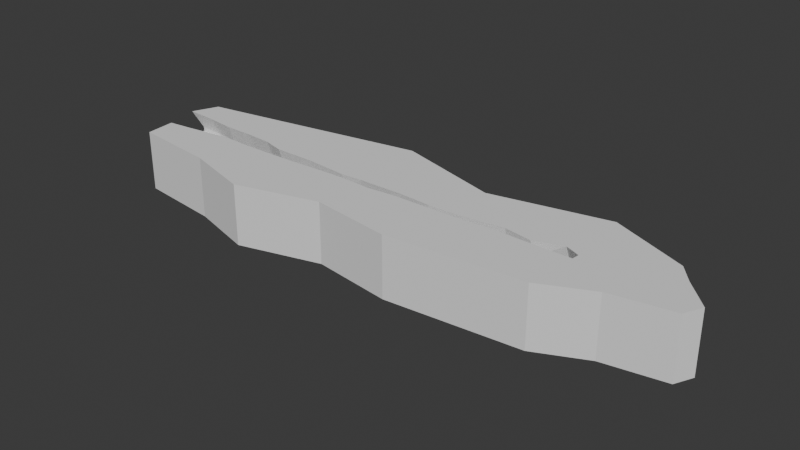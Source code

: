 # Source: B_TutorialIsland.blend  (saved by Blender 4.3.34; exported with 4.5.12 LTS)
import bpy
from mathutils import Matrix  # noqa: F401  (used for matrix-valued properties, if any)

bpy.ops.wm.read_factory_settings(use_empty=True)
scene = bpy.context.scene
scene.name = 'Scene'

# ---- collections
col_collection = bpy.data.collections.new('Collection'); scene.collection.children.link(col_collection)

# ---- world
world_world = bpy.data.worlds.new('World'); scene.world = world_world
world_world.use_nodes = True; world_world.node_tree.nodes.clear()
_N = world_world.node_tree.nodes; _L = world_world.node_tree.links
n0 = _N.new('ShaderNodeOutputWorld'); n0.name = 'World Output'; n0.location = (300, 300)
n1 = _N.new('ShaderNodeBackground'); n1.name = 'Background'; n1.location = (10, 300)
n1.inputs[0].default_value = (0.05088, 0.05088, 0.05088, 1.0)
_L.new(n1.outputs[0], n0.inputs[0])
n0.is_active_output = True
world_world.color = (0.05088, 0.05088, 0.05088)
world_world.sun_shadow_jitter_overblur = 0.0

# ---- meshes
me_plane = bpy.data.meshes.new('Plane')
me_plane.from_pydata([(-755.1, -127.7, -21.87), (526.1, -147.5, -21.87), (-755.1, 127.7, -21.87), (744.0, 126.9, -21.87), (-755.1, -127.7, 150.8), (526.1, -147.5, 150.8), (-755.1, 127.7, 150.8), (744.0, 126.9, 150.8), (-785.7, 54.35, 150.8), (744.0, 126.9, 105.3), (500.2, 42.02, 150.8), (422.7, 14.08, 150.8), (342.0, 27.82, 150.8), (218.2, 11.74, 150.8), (129.0, 8.789, 150.8), (39.37, 13.88, 150.8), (-90.56, 12.38, 150.8), (-152.5, 7.959, 150.8), (-273.1, 17.78, 150.8), (-391.7, 17.9, 150.8), (-452.7, 34.03, 150.8), (-531.4, 39.13, 150.8), (-614.6, 39.54, 150.8), (-698.0, 49.33, 150.8), (-762.7, -42.95, 150.8), (419.7, 2.428, 150.8), (308.6, 4.706, 150.8), (255.8, -1.605, 150.8), (95.91, -3.622, 150.8), (29.83, -4.417, 150.8), (-46.19, -11.95, 150.8), (-142.3, -7.905, 150.8), (-228.8, -11.01, 150.8), (-295.3, -15.16, 150.8), (-471.9, -19.32, 150.8), (-551.3, -16.1, 150.8), (-621.4, -24.18, 150.8), (-695.7, -34.87, 150.8), (-755.1, 127.7, 105.3), (500.9, 60.27, 8.113), (424.0, 22.86, 8.113), (347.4, 35.93, 8.113), (212.1, 19.86, 8.113), (135.8, 16.23, 8.113), (42.75, 24.7, 8.113), (-98.0, 25.9, 8.113), (-150.5, 19.45, -11.96), (-269.8, 27.92, -11.96), (-389.0, 30.74, -11.96), (-443.9, 46.88, -11.96), (-522.6, 53.33, -11.96), (-672.7, 59.51, 8.113), (-677.7, 63.01, 93.58), (-755.1, 67.85, 93.58), (-755.1, -54.38, 93.58), (419.7, -6.361, 8.113), (309.9, -2.731, 8.113), (259.8, -10.39, 8.113), (95.23, -12.41, 8.113), (33.21, -15.23, 8.113), (-45.52, -22.09, 8.113), (-140.9, -20.07, -11.96), (-226.8, -20.48, -11.96), (-296.0, -27.33, -11.96), (-472.5, -34.19, -11.96), (-551.3, -28.95, -11.96), (-677.5, -29.22, 8.113), (-699.2, -44.27, 93.58), (-510.3, -157.2, -21.87), (-319.3, -212.1, -21.87), (-84.99, -147.8, -21.87), (143.9, -180.2, -21.87), (-510.3, -157.2, 150.8), (-319.3, -212.1, 150.8), (-84.99, -147.8, 150.8), (143.9, -180.2, 150.8), (665.6, -82.65, -21.87), (834.0, -53.91, -21.87), (858.6, -2.712, -21.87), (785.1, 75.1, -21.87), (665.6, -82.65, 150.8), (834.0, -53.91, 150.8), (858.6, -2.712, 150.8), (785.1, 75.1, 150.8), (526.0, 219.5, -21.87), (195.4, 151.7, -21.87), (-108.7, 239.5, -21.87), (-497.0, 171.9, -21.87), (526.0, 219.5, 150.8), (195.4, 151.7, 150.8), (-108.7, 239.5, 150.8), (-497.0, 171.9, 150.8), (542.7, 24.09, 150.8), (541.2, 2.198, 150.8), (706.0, 61.37, 150.8), (556.1, -6.591, 8.113), (553.6, 26.12, 8.113), (526.1, -147.5, 105.3), (-755.1, -127.7, 105.3), (-510.3, -157.2, 105.3), (-319.3, -212.1, 105.3), (-84.99, -147.8, 105.3), (143.9, -180.2, 105.3), (665.6, -82.65, 105.3), (834.0, -53.91, 105.3), (858.6, -2.712, 105.3), (785.1, 75.1, 105.3), (526.0, 219.5, 105.3), (195.4, 151.7, 105.3), (-108.7, 239.5, 105.3), (-497.0, 171.9, 105.3), (-677.7, 63.01, 105.2), (-613.3, 53.73, 105.2), (500.9, 60.27, 105.2), (-472.5, -34.19, 105.2), (-551.3, -28.95, 105.2), (-755.1, 67.85, 105.2), (424.0, 22.86, 105.2), (-618.1, -35.0, 105.2), (347.4, 35.93, 105.2), (-699.2, -44.27, 105.2), (-755.1, -54.38, 105.2), (212.1, 19.86, 105.2), (419.7, -6.361, 105.2), (135.8, 16.23, 105.2), (309.9, -2.731, 105.2), (42.75, 24.7, 105.2), (259.8, -10.39, 105.2), (-98.0, 25.9, 105.2), (95.23, -12.41, 105.2), (-150.5, 19.45, 105.2), (33.21, -15.23, 105.2), (-269.8, 27.92, 105.2), (-45.52, -22.09, 105.2), (-389.0, 30.74, 105.2), (-140.9, -20.07, 105.2), (-443.9, 46.88, 105.2), (-226.8, -20.48, 105.2), (-522.6, 53.33, 105.2), (-296.0, -27.33, 105.2), (556.1, -6.591, 105.2), (553.6, 26.12, 105.2), (744.0, 126.9, 8.587), (-755.1, -127.7, 8.587), (-319.3, -212.1, 8.587), (-510.3, -157.2, 8.587), (-755.1, 127.7, 8.587), (526.1, -147.5, 8.587), (-84.99, -147.8, 8.587), (143.9, -180.2, 8.587), (665.6, -82.65, 8.587), (834.0, -53.91, 8.587), (858.6, -2.712, 8.587), (785.1, 75.1, 8.587), (526.0, 219.5, 8.587), (195.4, 151.7, 8.587), (-108.7, 239.5, 8.587), (-497.0, 171.9, 8.587), (-755.1, 67.85, -23.26), (-755.1, -54.38, -23.26)], [(82, 94), (80, 94), (5, 93), (28, 75), (31, 74), (33, 73), (34, 72), (21, 91), (17, 90), (13, 89), (88, 92)], [(156, 157, 110, 109), (123, 140, 95, 55), (110, 38, 6, 91), (102, 97, 5, 75), (106, 9, 7, 83), (87, 2, 146, 157), (4, 72, 73, 74, 75, 5, 80, 81, 82, 83, 7, 94, 93, 25, 26, 27, 28, 29, 30, 31, 32, 33, 34, 35, 36, 37, 24), (112, 111, 52, 51), (8, 23, 22, 21, 20, 19, 18, 17, 16, 15, 14, 13, 12, 11, 10, 92, 94, 7, 88, 89, 90, 91, 6), (115, 114, 64, 65), (111, 116, 53, 52), (113, 117, 40, 39), (118, 115, 65, 66), (117, 119, 41, 40), (120, 118, 66, 67), (98, 99, 72, 4), (119, 122, 42, 41), (121, 120, 67, 54), (39, 55, 95, 96), (122, 124, 43, 42), (125, 123, 55, 56), (124, 126, 44, 43), (127, 125, 56, 57), (126, 128, 45, 44), (129, 127, 57, 58), (128, 130, 46, 45), (131, 129, 58, 59), (130, 132, 47, 46), (133, 131, 59, 60), (132, 134, 48, 47), (135, 133, 60, 61), (134, 136, 49, 48), (137, 135, 61, 62), (136, 138, 50, 49), (139, 137, 62, 63), (138, 112, 51, 50), (114, 139, 63, 64), (99, 100, 73, 72), (100, 101, 74, 73), (101, 102, 75, 74), (97, 103, 80, 5), (103, 104, 81, 80), (104, 105, 82, 81), (105, 106, 83, 82), (9, 107, 88, 7), (107, 108, 89, 88), (108, 109, 90, 89), (109, 110, 91, 90), (40, 56, 55, 39), (41, 56, 40), (42, 57, 56, 41), (43, 58, 57, 42), (44, 59, 58, 43), (45, 60, 59, 44), (46, 61, 60, 45), (47, 62, 61, 46), (48, 63, 62, 47), (49, 64, 63, 48), (50, 65, 64, 49), (51, 66, 65, 50), (67, 66, 51, 52), (54, 67, 52, 53), (92, 93, 94), (140, 93, 92, 141), (141, 113, 39, 96), (155, 156, 109, 108), (154, 155, 108, 107), (142, 154, 107, 9), (152, 153, 106, 105), (151, 152, 105, 104), (150, 151, 104, 103), (147, 150, 103, 97), (148, 149, 102, 101), (144, 148, 101, 100), (145, 144, 100, 99), (143, 145, 99, 98), (24, 121, 98, 4), (153, 142, 9, 106), (149, 147, 97, 102), (157, 146, 38, 110), (38, 116, 8, 6), (92, 10, 113, 141), (95, 140, 141, 96), (34, 33, 139, 114), (21, 22, 112, 138), (33, 32, 137, 139), (20, 21, 138, 136), (32, 31, 135, 137), (19, 20, 136, 134), (31, 30, 133, 135), (18, 19, 134, 132), (30, 29, 131, 133), (17, 18, 132, 130), (29, 28, 129, 131), (16, 17, 130, 128), (28, 27, 127, 129), (15, 16, 128, 126), (27, 26, 125, 127), (14, 15, 126, 124), (26, 25, 123, 125), (13, 14, 124, 122), (24, 37, 120, 121), (12, 13, 122, 119), (37, 36, 118, 120), (11, 12, 119, 117), (36, 35, 115, 118), (10, 11, 117, 113), (23, 8, 116, 111), (35, 34, 114, 115), (22, 23, 111, 112), (25, 93, 140, 123), (71, 1, 147, 149), (79, 3, 142, 153), (0, 68, 145, 143), (68, 69, 144, 145), (69, 70, 148, 144), (70, 71, 149, 148), (1, 76, 150, 147), (76, 77, 151, 150), (77, 78, 152, 151), (78, 79, 153, 152), (3, 84, 154, 142), (84, 85, 155, 154), (85, 86, 156, 155), (86, 87, 157, 156), (54, 53, 158, 159), (2, 158, 53, 146), (143, 54, 159, 0), (54, 143, 98, 121), (146, 53, 116, 38)])
_uv = me_plane.uv_layers.new(name='UVMap')
_uv.uv.foreach_set('vector', [0.4, 1.0, 0.2, 1.0, 0.2, 1.0, 0.4, 1.0, 0.7779, 0.4751, 0.8675, 0.514, 0.8675, 0.514, 0.7779, 0.4751, 0.2, 1.0, 0.0, 1.0, 0.0, 1.0, 0.2, 1.0, 0.8, 0.0, 1.0, 0.0, 1.0, 0.0, 0.8, 0.0, 1.0, 0.8, 1.0, 1.0, 1.0, 1.0, 1.0, 0.8, 0.2, 1.0, 0.0, 1.0, 0.0, 1.0, 0.2, 1.0, 0.0, 0.0, 0.2, 0.0, 0.4, 0.0, 0.6, 0.0, 0.8, 0.0, 1.0, 0.0, 1.0, 0.2, 1.0, 0.4, 1.0, 0.6, 1.0, 0.8, 1.0, 1.0, 0.9551, 0.7301, 0.8675, 0.514, 0.7779, 0.4751, 0.7052, 0.4893, 0.6721, 0.4593, 0.5631, 0.4514, 0.522, 0.4403, 0.4699, 0.4135, 0.4067, 0.4214, 0.3498, 0.4198, 0.304, 0.3929, 0.1871, 0.3661, 0.135, 0.3866, 0.09073, 0.3629, 0.03703, 0.3266, 0.0, 0.287, 0.09389, 0.7105, 0.05124, 0.7468, 0.05124, 0.7468, 0.09389, 0.7105, 0.0, 0.7657, 0.05124, 0.7468, 0.09389, 0.7105, 0.1539, 0.7089, 0.2061, 0.6836, 0.2424, 0.6204, 0.3214, 0.6094, 0.4004, 0.5762, 0.4351, 0.6015, 0.5283, 0.5967, 0.5899, 0.5635, 0.6405, 0.5778, 0.7321, 0.5825, 0.7795, 0.562, 0.8302, 0.5709, 0.8676, 0.5717, 0.9551, 0.7301, 1.0, 1.0, 0.8, 1.0, 0.6, 1.0, 0.4, 1.0, 0.2, 1.0, 0.0, 1.0, 0.135, 0.3866, 0.1871, 0.3661, 0.1871, 0.3661, 0.135, 0.3866, 0.05124, 0.7468, 0.0, 0.7657, 0.0, 0.7657, 0.05124, 0.7468, 0.8302, 0.5709, 0.7795, 0.562, 0.7795, 0.562, 0.8302, 0.5709, 0.09073, 0.3629, 0.135, 0.3866, 0.135, 0.3866, 0.09073, 0.3629, 0.7795, 0.562, 0.7321, 0.5825, 0.7321, 0.5825, 0.7795, 0.562, 0.03703, 0.3266, 0.09073, 0.3629, 0.09073, 0.3629, 0.03703, 0.3266, 0.0, 0.0, 0.2, 0.0, 0.2, 0.0, 0.0, 0.0, 0.7321, 0.5825, 0.6405, 0.5778, 0.6405, 0.5778, 0.7321, 0.5825, 0.0, 0.287, 0.03703, 0.3266, 0.03703, 0.3266, 0.0, 0.287, 0.8302, 0.5709, 0.7779, 0.4751, 0.8675, 0.514, 0.8676, 0.5717, 0.6405, 0.5778, 0.5899, 0.5635, 0.5899, 0.5635, 0.6405, 0.5778, 0.7052, 0.4893, 0.7779, 0.4751, 0.7779, 0.4751, 0.7052, 0.4893, 0.5899, 0.5635, 0.5283, 0.5967, 0.5283, 0.5967, 0.5899, 0.5635, 0.6721, 0.4593, 0.7052, 0.4893, 0.7052, 0.4893, 0.6721, 0.4593, 0.5283, 0.5967, 0.4351, 0.6015, 0.4351, 0.6015, 0.5283, 0.5967, 0.5631, 0.4514, 0.6721, 0.4593, 0.6721, 0.4593, 0.5631, 0.4514, 0.4351, 0.6015, 0.4004, 0.5762, 0.4004, 0.5762, 0.4351, 0.6015, 0.522, 0.4403, 0.5631, 0.4514, 0.5631, 0.4514, 0.522, 0.4403, 0.4004, 0.5762, 0.3214, 0.6094, 0.3214, 0.6094, 0.4004, 0.5762, 0.4699, 0.4135, 0.522, 0.4403, 0.522, 0.4403, 0.4699, 0.4135, 0.3214, 0.6094, 0.2424, 0.6204, 0.2424, 0.6204, 0.3214, 0.6094, 0.4067, 0.4214, 0.4699, 0.4135, 0.4699, 0.4135, 0.4067, 0.4214, 0.2424, 0.6204, 0.2061, 0.6836, 0.2061, 0.6836, 0.2424, 0.6204, 0.3498, 0.4198, 0.4067, 0.4214, 0.4067, 0.4214, 0.3498, 0.4198, 0.2061, 0.6836, 0.1539, 0.7089, 0.1539, 0.7089, 0.2061, 0.6836, 0.304, 0.3929, 0.3498, 0.4198, 0.3498, 0.4198, 0.304, 0.3929, 0.1539, 0.7089, 0.09389, 0.7105, 0.09389, 0.7105, 0.1539, 0.7089, 0.1871, 0.3661, 0.304, 0.3929, 0.304, 0.3929, 0.1871, 0.3661, 0.2, 0.0, 0.4, 0.0, 0.4, 0.0, 0.2, 0.0, 0.4, 0.0, 0.6, 0.0, 0.6, 0.0, 0.4, 0.0, 0.6, 0.0, 0.8, 0.0, 0.8, 0.0, 0.6, 0.0, 1.0, 0.0, 1.0, 0.2, 1.0, 0.2, 1.0, 0.0, 1.0, 0.2, 1.0, 0.4, 1.0, 0.4, 1.0, 0.2, 1.0, 0.4, 1.0, 0.6, 1.0, 0.6, 1.0, 0.4, 1.0, 0.6, 1.0, 0.8, 1.0, 0.8, 1.0, 0.6, 1.0, 1.0, 0.8, 1.0, 0.8, 1.0, 1.0, 1.0, 0.8, 1.0, 0.6, 1.0, 0.6, 1.0, 0.8, 1.0, 0.6, 1.0, 0.4, 1.0, 0.4, 1.0, 0.6, 1.0, 0.4, 1.0, 0.2, 1.0, 0.2, 1.0, 0.4, 1.0, 0.7795, 0.562, 0.7052, 0.4893, 0.7779, 0.4751, 0.8302, 0.5709, 0.7321, 0.5825, 0.7052, 0.4893, 0.7795, 0.562, 0.6405, 0.5778, 0.6721, 0.4593, 0.7052, 0.4893, 0.7321, 0.5825, 0.5899, 0.5635, 0.5631, 0.4514, 0.6721, 0.4593, 0.6405, 0.5778, 0.5283, 0.5967, 0.522, 0.4403, 0.5631, 0.4514, 0.5899, 0.5635, 0.4351, 0.6015, 0.4699, 0.4135, 0.522, 0.4403, 0.5283, 0.5967, 0.4004, 0.5762, 0.4067, 0.4214, 0.4699, 0.4135, 0.4351, 0.6015, 0.3214, 0.6094, 0.3498, 0.4198, 0.4067, 0.4214, 0.4004, 0.5762, 0.2424, 0.6204, 0.304, 0.3929, 0.3498, 0.4198, 0.3214, 0.6094, 0.2061, 0.6836, 0.1871, 0.3661, 0.304, 0.3929, 0.2424, 0.6204, 0.1539, 0.7089, 0.135, 0.3866, 0.1871, 0.3661, 0.2061, 0.6836, 0.09389, 0.7105, 0.09073, 0.3629, 0.135, 0.3866, 0.1539, 0.7089, 0.03703, 0.3266, 0.09073, 0.3629, 0.09389, 0.7105, 0.05124, 0.7468, 0.0, 0.287, 0.03703, 0.3266, 0.05124, 0.7468, 0.0, 0.7657, 0.8676, 0.5717, 0.8684, 0.5711, 0.9551, 0.7301, 0.8675, 0.514, 0.8675, 0.514, 0.8676, 0.5717, 0.8676, 0.5717, 0.8676, 0.5717, 0.8302, 0.5709, 0.8302, 0.5709, 0.8676, 0.5717, 0.6, 1.0, 0.4, 1.0, 0.4, 1.0, 0.6, 1.0, 0.8, 1.0, 0.6, 1.0, 0.6, 1.0, 0.8, 1.0, 1.0, 1.0, 0.8, 1.0, 0.8, 1.0, 1.0, 1.0, 1.0, 0.6, 1.0, 0.8, 1.0, 0.8, 1.0, 0.6, 1.0, 0.4, 1.0, 0.6, 1.0, 0.6, 1.0, 0.4, 1.0, 0.2, 1.0, 0.4, 1.0, 0.4, 1.0, 0.2, 1.0, 0.0, 1.0, 0.2, 1.0, 0.2, 1.0, 0.0, 0.6, 0.0, 0.8, 0.0, 0.8, 0.0, 0.6, 0.0, 0.4, 0.0, 0.6, 0.0, 0.6, 0.0, 0.4, 0.0, 0.2, 0.0, 0.4, 0.0, 0.4, 0.0, 0.2, 0.0, 0.0, 0.0, 0.2, 0.0, 0.2, 0.0, 0.0, 0.0, 0.0, 0.287, 0.0, 0.287, 0.0, 0.0, 0.0, 0.0, 1.0, 0.8, 1.0, 1.0, 1.0, 1.0, 1.0, 0.8, 0.8, 0.0, 1.0, 0.0, 1.0, 0.0, 0.8, 0.0, 0.2, 1.0, 0.0, 1.0, 0.0, 1.0, 0.2, 1.0, 0.0, 1.0, 0.0, 0.7657, 0.0, 0.7657, 0.0, 1.0, 0.8676, 0.5717, 0.8302, 0.5709, 0.8302, 0.5709, 0.8676, 0.5717, 0.8675, 0.514, 0.8675, 0.514, 0.8676, 0.5717, 0.8676, 0.5717, 0.1871, 0.3661, 0.304, 0.3929, 0.304, 0.3929, 0.1871, 0.3661, 0.1539, 0.7089, 0.09389, 0.7105, 0.09389, 0.7105, 0.1539, 0.7089, 0.304, 0.3929, 0.3498, 0.4198, 0.3498, 0.4198, 0.304, 0.3929, 0.2061, 0.6836, 0.1539, 0.7089, 0.1539, 0.7089, 0.2061, 0.6836, 0.3498, 0.4198, 0.4067, 0.4214, 0.4067, 0.4214, 0.3498, 0.4198, 0.2424, 0.6204, 0.2061, 0.6836, 0.2061, 0.6836, 0.2424, 0.6204, 0.4067, 0.4214, 0.4699, 0.4135, 0.4699, 0.4135, 0.4067, 0.4214, 0.3214, 0.6094, 0.2424, 0.6204, 0.2424, 0.6204, 0.3214, 0.6094, 0.4699, 0.4135, 0.522, 0.4403, 0.522, 0.4403, 0.4699, 0.4135, 0.4004, 0.5762, 0.3214, 0.6094, 0.3214, 0.6094, 0.4004, 0.5762, 0.522, 0.4403, 0.5631, 0.4514, 0.5631, 0.4514, 0.522, 0.4403, 0.4351, 0.6015, 0.4004, 0.5762, 0.4004, 0.5762, 0.4351, 0.6015, 0.5631, 0.4514, 0.6721, 0.4593, 0.6721, 0.4593, 0.5631, 0.4514, 0.5283, 0.5967, 0.4351, 0.6015, 0.4351, 0.6015, 0.5283, 0.5967, 0.6721, 0.4593, 0.7052, 0.4893, 0.7052, 0.4893, 0.6721, 0.4593, 0.5899, 0.5635, 0.5283, 0.5967, 0.5283, 0.5967, 0.5899, 0.5635, 0.7052, 0.4893, 0.7779, 0.4751, 0.7779, 0.4751, 0.7052, 0.4893, 0.6405, 0.5778, 0.5899, 0.5635, 0.5899, 0.5635, 0.6405, 0.5778, 0.0, 0.287, 0.03703, 0.3266, 0.03703, 0.3266, 0.0, 0.287, 0.7321, 0.5825, 0.6405, 0.5778, 0.6405, 0.5778, 0.7321, 0.5825, 0.03703, 0.3266, 0.09073, 0.3629, 0.09073, 0.3629, 0.03703, 0.3266, 0.7795, 0.562, 0.7321, 0.5825, 0.7321, 0.5825, 0.7795, 0.562, 0.09073, 0.3629, 0.135, 0.3866, 0.135, 0.3866, 0.09073, 0.3629, 0.8302, 0.5709, 0.7795, 0.562, 0.7795, 0.562, 0.8302, 0.5709, 0.05124, 0.7468, 0.0, 0.7657, 0.0, 0.7657, 0.05124, 0.7468, 0.135, 0.3866, 0.1871, 0.3661, 0.1871, 0.3661, 0.135, 0.3866, 0.09389, 0.7105, 0.05124, 0.7468, 0.05124, 0.7468, 0.09389, 0.7105, 0.7779, 0.4751, 0.8675, 0.514, 0.8675, 0.514, 0.7779, 0.4751, 0.8, 0.0, 1.0, 0.0, 1.0, 0.0, 0.8, 0.0, 1.0, 0.8, 1.0, 1.0, 1.0, 1.0, 1.0, 0.8, 0.0, 0.0, 0.2, 0.0, 0.2, 0.0, 0.0, 0.0, 0.2, 0.0, 0.4, 0.0, 0.4, 0.0, 0.2, 0.0, 0.4, 0.0, 0.6, 0.0, 0.6, 0.0, 0.4, 0.0, 0.6, 0.0, 0.8, 0.0, 0.8, 0.0, 0.6, 0.0, 1.0, 0.0, 1.0, 0.2, 1.0, 0.2, 1.0, 0.0, 1.0, 0.2, 1.0, 0.4, 1.0, 0.4, 1.0, 0.2, 1.0, 0.4, 1.0, 0.6, 1.0, 0.6, 1.0, 0.4, 1.0, 0.6, 1.0, 0.8, 1.0, 0.8, 1.0, 0.6, 1.0, 1.0, 0.8, 1.0, 0.8, 1.0, 1.0, 1.0, 0.8, 1.0, 0.6, 1.0, 0.6, 1.0, 0.8, 1.0, 0.6, 1.0, 0.4, 1.0, 0.4, 1.0, 0.6, 1.0, 0.4, 1.0, 0.2, 1.0, 0.2, 1.0, 0.4, 1.0, 0.0, 0.287, 0.0, 0.7657, 0.0, 0.7657, 0.0, 0.287, 0.0, 1.0, 0.0, 0.7657, 0.0, 0.7657, 0.0, 1.0, 0.0, 0.0, 0.0, 0.287, 0.0, 0.287, 0.0, 0.0, 0.0, 0.287, 0.0, 0.0, 0.0, 0.0, 0.0, 0.287, 0.0, 1.0, 0.0, 0.7657, 0.0, 0.7657, 0.0, 1.0])
me_plane.update()
me_plane_001 = bpy.data.meshes.new('Plane.001')
me_plane_001.from_pydata([(-1.0, -1.0, 0.0), (1.0, -1.0, 0.0), (-1.0, 1.0, 0.0), (1.0, 1.0, 0.0)], [], [(0, 1, 3, 2)])
_uv = me_plane_001.uv_layers.new(name='UVMap')
_uv.uv.foreach_set('vector', [1.609e-06, 0.0, 0.3333, 0.0, 0.3333, 1.0, 1.609e-06, 1.0])
me_plane_001.update()
me_plane_002 = bpy.data.meshes.new('Plane.002')
me_plane_002.from_pydata([(-1.0, -1.0, 0.0), (1.0, -1.0, 0.0), (-1.0, 1.0, 0.0), (1.0, 1.0, 0.0)], [], [(0, 1, 3, 2)])
_uv = me_plane_002.uv_layers.new(name='UVMap')
_uv.uv.foreach_set('vector', [0.6667, 0.0, 1.0, 0.0, 1.0, 1.0, 0.6667, 1.0])
me_plane_002.update()
me_plane_003 = bpy.data.meshes.new('Plane.003')
me_plane_003.from_pydata([(-1.0, -1.0, 0.0), (1.0, -1.0, 0.0), (-1.0, 1.0, 0.0), (1.0, 1.0, 0.0)], [], [(0, 1, 3, 2)])
_uv = me_plane_003.uv_layers.new(name='UVMap')
_uv.uv.foreach_set('vector', [0.3333, 0.0, 0.6667, 0.0, 0.6667, 1.0, 0.3333, 1.0])
me_plane_003.update()
me_plane_004 = bpy.data.meshes.new('Plane.004')
me_plane_004.from_pydata([(0.0, -0.2912, 0.0), (0.0, 0.1333, 0.0), (0.05586, 0.2095, 0.0), (-0.05586, 0.2095, 0.0), (-0.01646, -0.2912, 0.0), (0.01646, -0.2912, 0.0), (-0.04805, 0.2505, 0.0), (0.04805, 0.2505, 0.0), (0.0, 0.2823, 0.0), (0.04085, 0.2095, 0.0), (0.0, 0.2671, 0.0), (-0.04085, 0.2095, 0.0), (0.0, 0.1687, 0.0), (0.03941, 0.2452, 0.0), (0.0, 0.2095, -0.01765), (-0.03941, 0.2452, 0.0), (-0.02993, 0.1796, 0.0), (0.02993, 0.1796, 0.0), (-0.02251, 0.1349, 0.0), (0.02251, 0.1349, 0.0), (0.0, -0.2912, -0.02919), (0.0, 0.1333, -0.02919), (0.05586, 0.2095, -0.01565), (-0.05586, 0.2095, -0.01565), (-0.01646, -0.2912, -0.02919), (0.01646, -0.2912, -0.02919), (-0.04805, 0.2505, -0.01565), (0.04805, 0.2505, -0.01565), (0.0, 0.2823, -0.01565), (0.04085, 0.2095, -0.02919), (0.0, 0.2504, -0.02919), (-0.04085, 0.2095, -0.02919), (0.0, 0.1687, -0.02919), (0.02993, 0.2394, -0.02919), (0.0, 0.2095, -0.02919), (-0.02993, 0.2394, -0.02919), (-0.02993, 0.1796, -0.02919), (0.02993, 0.1796, -0.02919), (-0.02251, 0.1349, -0.02919), (0.02251, 0.1349, -0.02919)], [], [(18, 3, 11, 16), (19, 17, 9, 2), (6, 8, 10, 15), (9, 17, 14, 13), (10, 13, 14, 15), (11, 15, 14, 16), (12, 16, 14, 17), (13, 7, 2, 9), (4, 18, 1, 0), (0, 1, 19, 5), (38, 21, 32, 36, 31, 23), (21, 39, 22, 29, 37, 32), (23, 31, 35, 30, 28, 26), (29, 33, 34, 37), (30, 35, 34, 33), (31, 36, 34, 35), (32, 37, 34, 36), (30, 33, 29, 22, 27, 28), (24, 20, 21, 38), (20, 25, 39, 21), (19, 2, 22, 39), (7, 8, 28, 27), (2, 7, 27, 22), (6, 3, 23, 26), (3, 18, 38, 23), (8, 6, 26, 28), (18, 4, 24, 38), (5, 19, 39, 25), (4, 0, 20, 24), (0, 5, 25, 20), (3, 6, 15, 11), (10, 8, 7, 13), (1, 12, 17, 19), (1, 18, 16, 12)])
_uv = me_plane_004.uv_layers.new(name='UVMap')
_uv.uv.foreach_set('vector', [0.0, 0.7317, 0.0, 0.8598, 0.1343, 0.8598, 0.2321, 0.8084, 1.0, 0.7317, 0.7679, 0.8084, 0.8657, 0.8598, 1.0, 0.8598, 0.0, 1.0, 0.5, 1.0, 0.5, 0.9666, 0.1107, 0.9576, 0.8657, 0.8598, 0.7679, 0.8084, 0.5, 0.8598, 0.8893, 0.9576, 0.5, 0.9666, 0.8893, 0.9576, 0.5, 0.8598, 0.1107, 0.9576, 0.1343, 0.8598, 0.1107, 0.9576, 0.5, 0.8598, 0.2321, 0.8084, 0.5, 0.7896, 0.2321, 0.8084, 0.5, 0.8598, 0.7679, 0.8084, 0.8893, 0.9576, 1.0, 1.0, 1.0, 0.8598, 0.8657, 0.8598, 0.0, 0.0, 0.0, 0.7317, 0.5, 0.7289, 0.5, 0.0, 0.5, 0.0, 0.5, 0.7289, 1.0, 0.7317, 1.0, 0.0, 0.0, 0.7317, 0.5, 0.7289, 0.5, 0.7896, 0.2321, 0.8084, 0.1343, 0.8598, 0.0, 0.8598, 0.5, 0.7289, 1.0, 0.7317, 1.0, 0.8598, 0.8657, 0.8598, 0.7679, 0.8084, 0.5, 0.7896, 0.0, 0.8598, 0.1343, 0.8598, 0.2321, 0.9112, 0.5, 0.9299, 0.5, 1.0, 0.0, 1.0, 0.8657, 0.8598, 0.7679, 0.9112, 0.5, 0.8598, 0.7679, 0.8084, 0.5, 0.9299, 0.2321, 0.9112, 0.5, 0.8598, 0.7679, 0.9112, 0.1343, 0.8598, 0.2321, 0.8084, 0.5, 0.8598, 0.2321, 0.9112, 0.5, 0.7896, 0.7679, 0.8084, 0.5, 0.8598, 0.2321, 0.8084, 0.5, 0.9299, 0.7679, 0.9112, 0.8657, 0.8598, 1.0, 0.8598, 1.0, 1.0, 0.5, 1.0, 0.0, 0.0, 0.5, 0.0, 0.5, 0.7289, 0.0, 0.7317, 0.5, 0.0, 1.0, 0.0, 1.0, 0.7317, 0.5, 0.7289, 1.0, 0.7317, 1.0, 0.8598, 1.0, 0.8598, 1.0, 0.7317, 1.0, 1.0, 0.5, 1.0, 0.5, 1.0, 1.0, 1.0, 1.0, 0.8598, 1.0, 1.0, 1.0, 1.0, 1.0, 0.8598, 0.0, 1.0, 0.0, 0.8598, 0.0, 0.8598, 0.0, 1.0, 0.0, 0.8598, 0.0, 0.7317, 0.0, 0.7317, 0.0, 0.8598, 0.5, 1.0, 0.0, 1.0, 0.0, 1.0, 0.5, 1.0, 0.0, 0.7317, 0.0, 0.0, 0.0, 0.0, 0.0, 0.7317, 1.0, 0.0, 1.0, 0.7317, 1.0, 0.7317, 1.0, 0.0, 0.0, 0.0, 0.5, 0.0, 0.5, 0.0, 0.0, 0.0, 0.5, 0.0, 1.0, 0.0, 1.0, 0.0, 0.5, 0.0, 0.0, 0.8598, 0.0, 1.0, 0.1107, 0.9576, 0.1343, 0.8598, 0.5, 0.9666, 0.5, 1.0, 1.0, 1.0, 0.8893, 0.9576, 0.5, 0.7289, 0.5, 0.7896, 0.7679, 0.8084, 1.0, 0.7317, 0.5, 0.7289, 0.0, 0.7317, 0.2321, 0.8084, 0.5, 0.7896])
_ca = me_plane_004.color_attributes.new('Attribute', 'BYTE_COLOR', 'CORNER')
_ca.data.foreach_set('color', [0.2086, 0.2086, 0.2086, 1.0, 0.2086, 0.2086, 0.2086, 1.0, 0.0356, 0.0356, 0.0356, 1.0, 0.0356, 0.0356, 0.0356, 1.0, 0.2086, 0.2086, 0.2086, 1.0, 0.0356, 0.0356, 0.0356, 1.0, 0.0356, 0.0356, 0.0356, 1.0, 0.2086, 0.2086, 0.2086, 1.0, 0.2086, 0.2086, 0.2086, 1.0, 0.2086, 0.2086, 0.2086, 1.0, 0.0356, 0.0356, 0.0356, 1.0, 0.03689, 0.03689, 0.03689, 1.0, 0.0356, 0.0356, 0.0356, 1.0, 0.0356, 0.0356, 0.0356, 1.0, 0.0356, 0.0356, 0.0356, 1.0, 0.0356, 0.0356, 0.0356, 1.0, 0.0356, 0.0356, 0.0356, 1.0, 0.0356, 0.0356, 0.0356, 1.0, 0.0356, 0.0356, 0.0356, 1.0, 0.03689, 0.03689, 0.03689, 1.0, 0.0356, 0.0356, 0.0356, 1.0, 0.03689, 0.03689, 0.03689, 1.0, 0.0356, 0.0356, 0.0356, 1.0, 0.0356, 0.0356, 0.0356, 1.0, 0.0356, 0.0356, 0.0356, 1.0, 0.0356, 0.0356, 0.0356, 1.0, 0.0356, 0.0356, 0.0356, 1.0, 0.0356, 0.0356, 0.0356, 1.0, 0.0356, 0.0356, 0.0356, 1.0, 0.2086, 0.2086, 0.2086, 1.0, 0.2086, 0.2086, 0.2086, 1.0, 0.0356, 0.0356, 0.0356, 1.0, 0.2086, 0.2086, 0.2086, 1.0, 0.2086, 0.2086, 0.2086, 1.0, 0.2086, 0.2086, 0.2086, 1.0, 0.2086, 0.2086, 0.2086, 1.0, 0.2086, 0.2086, 0.2086, 1.0, 0.2086, 0.2086, 0.2086, 1.0, 0.2086, 0.2086, 0.2086, 1.0, 0.2086, 0.2086, 0.2086, 1.0, 0.2086, 0.2086, 0.2086, 1.0, 0.2086, 0.2086, 0.2086, 1.0, 0.1912, 0.1912, 0.1912, 1.0, 0.1946, 0.1946, 0.1946, 1.0, 0.2051, 0.2051, 0.2051, 1.0, 0.2086, 0.2086, 0.2086, 1.0, 0.2086, 0.2086, 0.2086, 1.0, 0.2086, 0.2086, 0.2086, 1.0, 0.2086, 0.2086, 0.2086, 1.0, 0.2086, 0.2086, 0.2086, 1.0, 0.2086, 0.2086, 0.2086, 1.0, 0.1912, 0.1912, 0.1912, 1.0, 0.2086, 0.2086, 0.2086, 1.0, 0.2051, 0.2051, 0.2051, 1.0, 0.1046, 0.1046, 0.1046, 1.0, 0.03689, 0.03689, 0.03689, 1.0, 0.2086, 0.2086, 0.2086, 1.0, 0.2086, 0.2086, 0.2086, 1.0, 0.2086, 0.2086, 0.2086, 1.0, 0.05951, 0.05951, 0.05951, 1.0, 0.0356, 0.0356, 0.0356, 1.0, 0.2086, 0.2086, 0.2086, 1.0, 0.03689, 0.03689, 0.03689, 1.0, 0.1046, 0.1046, 0.1046, 1.0, 0.0356, 0.0356, 0.0356, 1.0, 0.05951, 0.05951, 0.05951, 1.0, 0.2051, 0.2051, 0.2051, 1.0, 0.1946, 0.1946, 0.1946, 1.0, 0.0356, 0.0356, 0.0356, 1.0, 0.1046, 0.1046, 0.1046, 1.0, 0.1912, 0.1912, 0.1912, 1.0, 0.2086, 0.2086, 0.2086, 1.0, 0.0356, 0.0356, 0.0356, 1.0, 0.1946, 0.1946, 0.1946, 1.0, 0.03689, 0.03689, 0.03689, 1.0, 0.05951, 0.05951, 0.05951, 1.0, 0.2086, 0.2086, 0.2086, 1.0, 0.2086, 0.2086, 0.2086, 1.0, 0.2086, 0.2086, 0.2086, 1.0, 0.2086, 0.2086, 0.2086, 1.0, 0.2086, 0.2086, 0.2086, 1.0, 0.2086, 0.2086, 0.2086, 1.0, 0.2086, 0.2086, 0.2086, 1.0, 0.2086, 0.2086, 0.2086, 1.0, 0.2086, 0.2086, 0.2086, 1.0, 0.2086, 0.2086, 0.2086, 1.0, 0.2086, 0.2086, 0.2086, 1.0, 0.2086, 0.2086, 0.2086, 1.0, 0.2086, 0.2086, 0.2086, 1.0, 0.2086, 0.2086, 0.2086, 1.0, 0.2086, 0.2086, 0.2086, 1.0, 0.2086, 0.2086, 0.2086, 1.0, 0.2086, 0.2086, 0.2086, 1.0, 0.2086, 0.2086, 0.2086, 1.0, 0.2086, 0.2086, 0.2086, 1.0, 0.2086, 0.2086, 0.2086, 1.0, 0.2086, 0.2086, 0.2086, 1.0, 0.2086, 0.2086, 0.2086, 1.0, 0.2086, 0.2086, 0.2086, 1.0, 0.2086, 0.2086, 0.2086, 1.0, 0.2086, 0.2086, 0.2086, 1.0, 0.2086, 0.2086, 0.2086, 1.0, 0.2086, 0.2086, 0.2086, 1.0, 0.2086, 0.2086, 0.2086, 1.0, 0.2086, 0.2086, 0.2086, 1.0, 0.2086, 0.2086, 0.2086, 1.0, 0.2086, 0.2086, 0.2086, 1.0, 0.2086, 0.2086, 0.2086, 1.0, 0.2086, 0.2086, 0.2086, 1.0, 0.2086, 0.2086, 0.2086, 1.0, 0.2086, 0.2086, 0.2086, 1.0, 0.2086, 0.2086, 0.2086, 1.0, 0.2086, 0.2086, 0.2086, 1.0, 0.2086, 0.2086, 0.2086, 1.0, 0.2086, 0.2086, 0.2086, 1.0, 0.2086, 0.2086, 0.2086, 1.0, 0.2086, 0.2086, 0.2086, 1.0, 0.2086, 0.2086, 0.2086, 1.0, 0.2086, 0.2086, 0.2086, 1.0, 0.2086, 0.2086, 0.2086, 1.0, 0.2086, 0.2086, 0.2086, 1.0, 0.2086, 0.2086, 0.2086, 1.0, 0.2086, 0.2086, 0.2086, 1.0, 0.2086, 0.2086, 0.2086, 1.0, 0.2086, 0.2086, 0.2086, 1.0, 0.2086, 0.2086, 0.2086, 1.0, 0.2086, 0.2086, 0.2086, 1.0, 0.2086, 0.2086, 0.2086, 1.0, 0.2086, 0.2086, 0.2086, 1.0, 0.2086, 0.2086, 0.2086, 1.0, 0.03689, 0.03689, 0.03689, 1.0, 0.0356, 0.0356, 0.0356, 1.0, 0.0356, 0.0356, 0.0356, 1.0, 0.2086, 0.2086, 0.2086, 1.0, 0.2086, 0.2086, 0.2086, 1.0, 0.0356, 0.0356, 0.0356, 1.0, 0.2086, 0.2086, 0.2086, 1.0, 0.0356, 0.0356, 0.0356, 1.0, 0.0356, 0.0356, 0.0356, 1.0, 0.2086, 0.2086, 0.2086, 1.0, 0.2086, 0.2086, 0.2086, 1.0, 0.2086, 0.2086, 0.2086, 1.0, 0.0356, 0.0356, 0.0356, 1.0, 0.0356, 0.0356, 0.0356, 1.0])
me_plane_004.update()

# ---- objects
ob_tutorialisland = bpy.data.objects.new('TutorialIsland', me_plane)
ob_left = bpy.data.objects.new('Left', me_plane_001)
ob_right = bpy.data.objects.new('Right', me_plane_002)
ob_middle = bpy.data.objects.new('Middle', me_plane_003)
ob_spoon = bpy.data.objects.new('Spoon', me_plane_004)

# ---- transforms, parenting, visibility, modifiers, constraints
ob_tutorialisland.location = (0.0, 0.0, 0.0)
ob_left.location = (0.0, 0.0, 0.0)
ob_right.location = (0.0, 0.0, 0.0)
ob_middle.location = (0.0, 0.0, 0.0)
ob_spoon.location = (0.0, 0.0, 0.0)

# ---- collection membership
col_collection.objects.link(ob_tutorialisland)
col_collection.objects.link(ob_left)
col_collection.objects.link(ob_right)
col_collection.objects.link(ob_middle)
col_collection.objects.link(ob_spoon)

# ---- scene / render settings (as saved in the file)
scene.frame_start = 1; scene.frame_end = 250; scene.frame_set(1)
scene.render.engine = 'BLENDER_EEVEE_NEXT'
bpy.context.view_layer.update()

# ---- added for rendering (the .blend has no active camera and no usable light): camera, sun
cam_auto = bpy.data.cameras.new('AutoCamera')
cam_auto.lens = 50.0
cam_auto.sensor_width = 36.0
cam_auto.clip_end = 27831.8
ob_auto_camera = bpy.data.objects.new('AutoCamera', cam_auto)
scene.collection.objects.link(ob_auto_camera)
ob_auto_camera.location = (1622.3, -1889.33, 1332.46)
ob_auto_camera.rotation_euler = (1.09748, -7.21219e-08, 0.694738)
scene.camera = ob_auto_camera
light_auto_sun = bpy.data.lights.new('AutoSun', 'SUN')
light_auto_sun.energy = 3.0
light_auto_sun.angle = 0.0523599
ob_auto_sun = bpy.data.objects.new('AutoSun', light_auto_sun)
scene.collection.objects.link(ob_auto_sun)
ob_auto_sun.rotation_euler = (0.872665, 0.174533, 0.523599)
bpy.context.view_layer.update()
